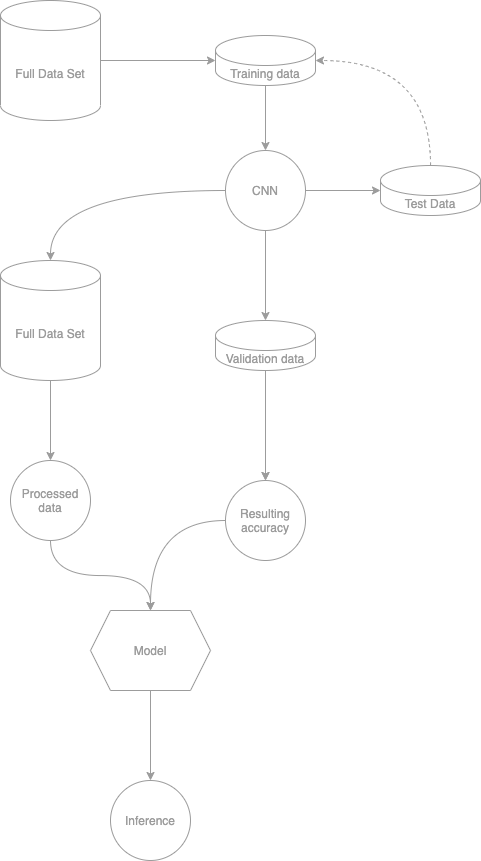

The diagram above was exported from draw.io. Its source (the exported page's mxGraphModel, read from the mxfile embedded in the PNG):
<mxGraphModel dx="615" dy="686" grid="1" gridSize="10" guides="1" tooltips="1" connect="1" arrows="1" fold="1" page="1" pageScale="1" pageWidth="850" pageHeight="1100" math="0" shadow="0">
  <root>
    <mxCell id="0" />
    <mxCell id="1" parent="0" />
    <mxCell id="4" style="edgeStyle=orthogonalEdgeStyle;rounded=0;orthogonalLoop=1;jettySize=auto;html=1;strokeColor=#9C9C9C;" edge="1" parent="1" source="2" target="3">
      <mxGeometry relative="1" as="geometry" />
    </mxCell>
    <mxCell id="2" value="Full Data Set" style="shape=cylinder3;whiteSpace=wrap;html=1;boundedLbl=1;backgroundOutline=1;size=15;fillColor=none;strokeColor=#9C9C9C;fontColor=#9C9C9C;" vertex="1" parent="1">
      <mxGeometry x="210" y="50" width="100" height="120" as="geometry" />
    </mxCell>
    <mxCell id="6" style="edgeStyle=orthogonalEdgeStyle;rounded=0;orthogonalLoop=1;jettySize=auto;html=1;entryX=0.5;entryY=0;entryDx=0;entryDy=0;strokeColor=#9C9C9C;" edge="1" parent="1" source="3" target="5">
      <mxGeometry relative="1" as="geometry" />
    </mxCell>
    <mxCell id="3" value="Training data" style="shape=cylinder3;whiteSpace=wrap;html=1;boundedLbl=1;backgroundOutline=1;size=15;fillColor=none;strokeColor=#9C9C9C;fontColor=#9C9C9C;" vertex="1" parent="1">
      <mxGeometry x="425" y="85" width="100" height="50" as="geometry" />
    </mxCell>
    <mxCell id="8" style="edgeStyle=orthogonalEdgeStyle;rounded=0;orthogonalLoop=1;jettySize=auto;html=1;entryX=0;entryY=0.5;entryDx=0;entryDy=0;entryPerimeter=0;strokeColor=#9C9C9C;" edge="1" parent="1" source="5" target="7">
      <mxGeometry relative="1" as="geometry" />
    </mxCell>
    <mxCell id="11" style="edgeStyle=orthogonalEdgeStyle;rounded=0;orthogonalLoop=1;jettySize=auto;html=1;entryX=0.5;entryY=0;entryDx=0;entryDy=0;entryPerimeter=0;strokeColor=#9C9C9C;" edge="1" parent="1" source="5" target="10">
      <mxGeometry relative="1" as="geometry" />
    </mxCell>
    <mxCell id="13" style="edgeStyle=orthogonalEdgeStyle;orthogonalLoop=1;jettySize=auto;html=1;entryX=0.5;entryY=0;entryDx=0;entryDy=0;entryPerimeter=0;curved=1;strokeColor=#9C9C9C;" edge="1" parent="1" source="5" target="12">
      <mxGeometry relative="1" as="geometry" />
    </mxCell>
    <mxCell id="5" value="CNN" style="ellipse;whiteSpace=wrap;html=1;aspect=fixed;fillColor=none;strokeColor=#9C9C9C;fontColor=#9C9C9C;" vertex="1" parent="1">
      <mxGeometry x="435" y="200" width="80" height="80" as="geometry" />
    </mxCell>
    <mxCell id="9" style="edgeStyle=orthogonalEdgeStyle;orthogonalLoop=1;jettySize=auto;html=1;entryX=1;entryY=0.5;entryDx=0;entryDy=0;entryPerimeter=0;dashed=1;curved=1;strokeColor=#9C9C9C;" edge="1" parent="1" source="7" target="3">
      <mxGeometry relative="1" as="geometry">
        <Array as="points">
          <mxPoint x="640" y="110" />
        </Array>
      </mxGeometry>
    </mxCell>
    <mxCell id="7" value="Test Data" style="shape=cylinder3;whiteSpace=wrap;html=1;boundedLbl=1;backgroundOutline=1;size=15;fillColor=none;strokeColor=#9C9C9C;fontColor=#9C9C9C;" vertex="1" parent="1">
      <mxGeometry x="590" y="215" width="100" height="50" as="geometry" />
    </mxCell>
    <mxCell id="14" style="edgeStyle=orthogonalEdgeStyle;orthogonalLoop=1;jettySize=auto;html=1;curved=1;strokeColor=#9C9C9C;" edge="1" parent="1" source="10" target="15">
      <mxGeometry relative="1" as="geometry">
        <mxPoint x="475" y="560" as="targetPoint" />
      </mxGeometry>
    </mxCell>
    <mxCell id="23" style="edgeStyle=orthogonalEdgeStyle;sketch=0;orthogonalLoop=1;jettySize=auto;html=1;rounded=1;strokeColor=#9C9C9C;" edge="1" parent="1" source="10" target="15">
      <mxGeometry relative="1" as="geometry" />
    </mxCell>
    <mxCell id="10" value="Validation data" style="shape=cylinder3;whiteSpace=wrap;html=1;boundedLbl=1;backgroundOutline=1;size=15;fillColor=none;strokeColor=#9C9C9C;fontColor=#9C9C9C;" vertex="1" parent="1">
      <mxGeometry x="425" y="370" width="100" height="50" as="geometry" />
    </mxCell>
    <mxCell id="17" style="edgeStyle=orthogonalEdgeStyle;rounded=0;orthogonalLoop=1;jettySize=auto;html=1;entryX=0.5;entryY=0;entryDx=0;entryDy=0;strokeColor=#9C9C9C;" edge="1" parent="1" source="12" target="16">
      <mxGeometry relative="1" as="geometry" />
    </mxCell>
    <mxCell id="12" value="Full Data Set" style="shape=cylinder3;whiteSpace=wrap;html=1;boundedLbl=1;backgroundOutline=1;size=15;fillColor=none;strokeColor=#9C9C9C;fontColor=#9C9C9C;" vertex="1" parent="1">
      <mxGeometry x="210" y="310" width="100" height="120" as="geometry" />
    </mxCell>
    <mxCell id="19" style="edgeStyle=orthogonalEdgeStyle;orthogonalLoop=1;jettySize=auto;html=1;entryX=0.5;entryY=0;entryDx=0;entryDy=0;strokeColor=#9C9C9C;curved=1;" edge="1" parent="1" source="15" target="18">
      <mxGeometry relative="1" as="geometry" />
    </mxCell>
    <mxCell id="15" value="Resulting accuracy" style="ellipse;whiteSpace=wrap;html=1;aspect=fixed;fillColor=none;strokeColor=#9C9C9C;fontColor=#9C9C9C;" vertex="1" parent="1">
      <mxGeometry x="435" y="530" width="80" height="80" as="geometry" />
    </mxCell>
    <mxCell id="20" style="edgeStyle=orthogonalEdgeStyle;orthogonalLoop=1;jettySize=auto;html=1;entryX=0.5;entryY=0;entryDx=0;entryDy=0;curved=1;strokeColor=#9C9C9C;" edge="1" parent="1" source="16" target="18">
      <mxGeometry relative="1" as="geometry">
        <mxPoint x="360" y="710" as="targetPoint" />
      </mxGeometry>
    </mxCell>
    <mxCell id="16" value="Processed data" style="ellipse;whiteSpace=wrap;html=1;aspect=fixed;fillColor=none;strokeColor=#9C9C9C;fontColor=#9C9C9C;" vertex="1" parent="1">
      <mxGeometry x="220" y="510" width="80" height="80" as="geometry" />
    </mxCell>
    <mxCell id="22" style="edgeStyle=orthogonalEdgeStyle;rounded=1;orthogonalLoop=1;jettySize=auto;html=1;sketch=0;strokeColor=#9C9C9C;" edge="1" parent="1" source="18" target="21">
      <mxGeometry relative="1" as="geometry" />
    </mxCell>
    <mxCell id="18" value="Model" style="shape=hexagon;perimeter=hexagonPerimeter2;whiteSpace=wrap;html=1;fixedSize=1;fillColor=none;strokeColor=#9C9C9C;fontColor=#9C9C9C;" vertex="1" parent="1">
      <mxGeometry x="300" y="660" width="120" height="80" as="geometry" />
    </mxCell>
    <mxCell id="21" value="Inference" style="ellipse;whiteSpace=wrap;html=1;aspect=fixed;fillColor=none;strokeColor=#9C9C9C;fontColor=#9C9C9C;" vertex="1" parent="1">
      <mxGeometry x="320" y="830" width="80" height="80" as="geometry" />
    </mxCell>
  </root>
</mxGraphModel>